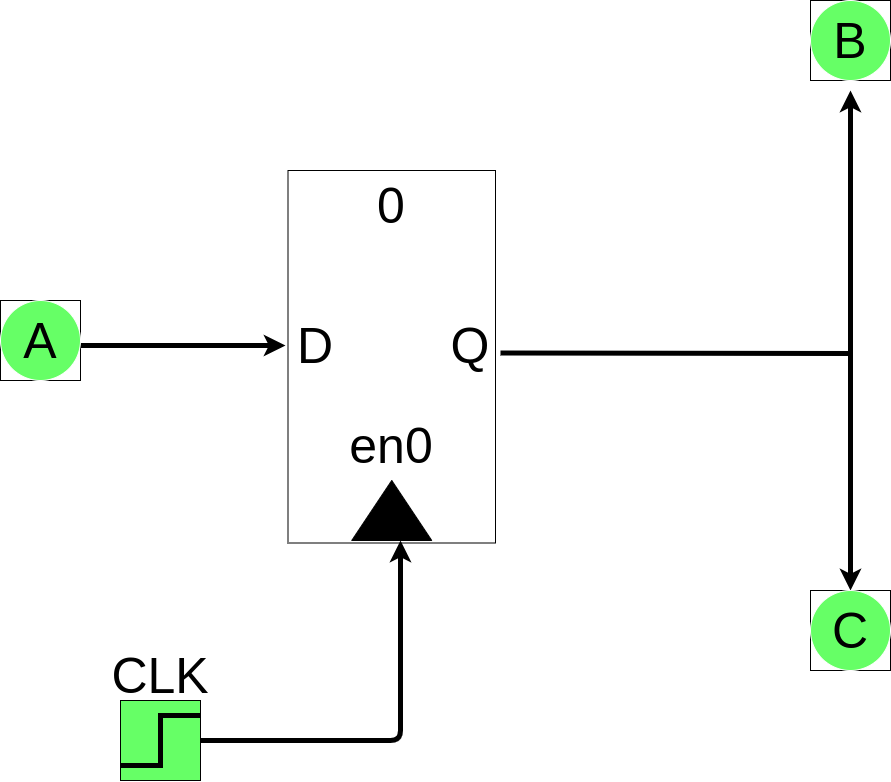

The diagram above was exported from draw.io. Its source (the exported page's mxGraphModel, read from the mxfile embedded in the PNG):
<mxGraphModel dx="835" dy="538" grid="1" gridSize="10" guides="1" tooltips="1" connect="1" arrows="1" fold="1" page="1" pageScale="1" pageWidth="850" pageHeight="1100" math="0" shadow="0">
  <root>
    <mxCell id="0" />
    <mxCell id="1" parent="0" />
    <mxCell id="22" value="" style="whiteSpace=wrap;html=1;aspect=fixed;strokeColor=#000000;strokeWidth=1;fontSize=50;fillColor=#66FF66;" vertex="1" parent="1">
      <mxGeometry x="230" y="770" width="80" height="80" as="geometry" />
    </mxCell>
    <mxCell id="16" value="" style="whiteSpace=wrap;html=1;aspect=fixed;strokeColor=#000000;fontSize=50;fillColor=#FFFFFF;strokeWidth=1;" vertex="1" parent="1">
      <mxGeometry x="920" y="70" width="80" height="80" as="geometry" />
    </mxCell>
    <mxCell id="2" value="" style="rounded=0;whiteSpace=wrap;html=1;rotation=-90;" vertex="1" parent="1">
      <mxGeometry x="315" y="322.5" width="372.5" height="207.5" as="geometry" />
    </mxCell>
    <mxCell id="3" value="&lt;font style=&quot;font-size: 50px;&quot;&gt;0&lt;/font&gt;" style="text;strokeColor=none;align=center;fillColor=none;html=1;verticalAlign=middle;whiteSpace=wrap;rounded=0;" vertex="1" parent="1">
      <mxGeometry x="471.25" y="260" width="60" height="30" as="geometry" />
    </mxCell>
    <mxCell id="5" value="&lt;span style=&quot;font-size: 50px;&quot;&gt;D&lt;/span&gt;" style="text;strokeColor=none;align=center;fillColor=none;html=1;verticalAlign=middle;whiteSpace=wrap;rounded=0;" vertex="1" parent="1">
      <mxGeometry x="395" y="400" width="60" height="30" as="geometry" />
    </mxCell>
    <mxCell id="6" value="&lt;span style=&quot;font-size: 50px;&quot;&gt;Q&lt;/span&gt;" style="text;strokeColor=none;align=center;fillColor=none;html=1;verticalAlign=middle;whiteSpace=wrap;rounded=0;" vertex="1" parent="1">
      <mxGeometry x="550" y="400" width="60" height="30" as="geometry" />
    </mxCell>
    <mxCell id="7" value="" style="triangle;whiteSpace=wrap;html=1;fontSize=50;rotation=-90;fillColor=#000000;" vertex="1" parent="1">
      <mxGeometry x="471.25" y="540" width="60" height="80" as="geometry" />
    </mxCell>
    <mxCell id="8" value="&lt;span style=&quot;font-size: 50px;&quot;&gt;en0&lt;/span&gt;" style="text;strokeColor=none;align=center;fillColor=none;html=1;verticalAlign=middle;whiteSpace=wrap;rounded=0;" vertex="1" parent="1">
      <mxGeometry x="471.25" y="500" width="60" height="30" as="geometry" />
    </mxCell>
    <mxCell id="9" value="" style="endArrow=none;html=1;fontSize=50;entryX=1;entryY=0.75;entryDx=0;entryDy=0;strokeWidth=5;" edge="1" parent="1" target="6">
      <mxGeometry width="50" height="50" relative="1" as="geometry">
        <mxPoint x="960" y="423" as="sourcePoint" />
        <mxPoint x="600" y="390" as="targetPoint" />
      </mxGeometry>
    </mxCell>
    <mxCell id="11" value="" style="endArrow=classic;startArrow=classic;html=1;strokeWidth=5;fontSize=50;" edge="1" parent="1">
      <mxGeometry width="50" height="50" relative="1" as="geometry">
        <mxPoint x="960" y="660" as="sourcePoint" />
        <mxPoint x="960" y="160" as="targetPoint" />
        <Array as="points">
          <mxPoint x="960" y="420" />
        </Array>
      </mxGeometry>
    </mxCell>
    <mxCell id="14" value="" style="ellipse;whiteSpace=wrap;html=1;aspect=fixed;strokeColor=#FFFFFF;fontSize=50;fillColor=#66FF66;" vertex="1" parent="1">
      <mxGeometry x="920" y="70" width="80" height="80" as="geometry" />
    </mxCell>
    <mxCell id="17" value="B" style="text;strokeColor=none;align=center;fillColor=none;html=1;verticalAlign=middle;whiteSpace=wrap;rounded=0;strokeWidth=1;fontSize=50;" vertex="1" parent="1">
      <mxGeometry x="930" y="95" width="60" height="30" as="geometry" />
    </mxCell>
    <mxCell id="18" value="" style="whiteSpace=wrap;html=1;aspect=fixed;strokeColor=#000000;fontSize=50;fillColor=#FFFFFF;strokeWidth=1;" vertex="1" parent="1">
      <mxGeometry x="920" y="660" width="80" height="80" as="geometry" />
    </mxCell>
    <mxCell id="19" value="" style="ellipse;whiteSpace=wrap;html=1;aspect=fixed;strokeColor=#FFFFFF;fontSize=50;fillColor=#66FF66;" vertex="1" parent="1">
      <mxGeometry x="920" y="660" width="80" height="80" as="geometry" />
    </mxCell>
    <mxCell id="20" value="C" style="text;strokeColor=none;align=center;fillColor=none;html=1;verticalAlign=middle;whiteSpace=wrap;rounded=0;strokeWidth=1;fontSize=50;" vertex="1" parent="1">
      <mxGeometry x="930" y="685" width="60" height="30" as="geometry" />
    </mxCell>
    <mxCell id="21" value="" style="pointerEvents=1;verticalLabelPosition=bottom;shadow=0;dashed=0;align=center;html=1;verticalAlign=top;shape=mxgraph.electrical.waveforms.step_1;strokeColor=#000000;strokeWidth=5;fontSize=50;fillColor=#FFFFFF;" vertex="1" parent="1">
      <mxGeometry x="230" y="785" width="80" height="50" as="geometry" />
    </mxCell>
    <mxCell id="23" value="" style="endArrow=classic;html=1;strokeWidth=5;fontSize=50;" edge="1" parent="1">
      <mxGeometry width="50" height="50" relative="1" as="geometry">
        <mxPoint x="310" y="810" as="sourcePoint" />
        <mxPoint x="510" y="610" as="targetPoint" />
        <Array as="points">
          <mxPoint x="510" y="810" />
        </Array>
      </mxGeometry>
    </mxCell>
    <mxCell id="24" value="&lt;span style=&quot;font-size: 50px;&quot;&gt;CLK&lt;/span&gt;" style="text;strokeColor=none;align=center;fillColor=none;html=1;verticalAlign=middle;whiteSpace=wrap;rounded=0;" vertex="1" parent="1">
      <mxGeometry x="240" y="730" width="60" height="30" as="geometry" />
    </mxCell>
    <mxCell id="25" value="" style="endArrow=classic;html=1;strokeWidth=5;fontSize=50;entryX=0;entryY=0.5;entryDx=0;entryDy=0;" edge="1" parent="1" target="5">
      <mxGeometry width="50" height="50" relative="1" as="geometry">
        <mxPoint x="190" y="415" as="sourcePoint" />
        <mxPoint x="340" y="401.25" as="targetPoint" />
      </mxGeometry>
    </mxCell>
    <mxCell id="26" value="" style="whiteSpace=wrap;html=1;aspect=fixed;strokeColor=#000000;fontSize=50;fillColor=#FFFFFF;strokeWidth=1;" vertex="1" parent="1">
      <mxGeometry x="110" y="370" width="80" height="80" as="geometry" />
    </mxCell>
    <mxCell id="27" value="" style="ellipse;whiteSpace=wrap;html=1;aspect=fixed;strokeColor=#FFFFFF;fontSize=50;fillColor=#66FF66;" vertex="1" parent="1">
      <mxGeometry x="110" y="370" width="80" height="80" as="geometry" />
    </mxCell>
    <mxCell id="28" value="A" style="text;strokeColor=none;align=center;fillColor=none;html=1;verticalAlign=middle;whiteSpace=wrap;rounded=0;strokeWidth=1;fontSize=50;" vertex="1" parent="1">
      <mxGeometry x="120" y="395" width="60" height="30" as="geometry" />
    </mxCell>
  </root>
</mxGraphModel>